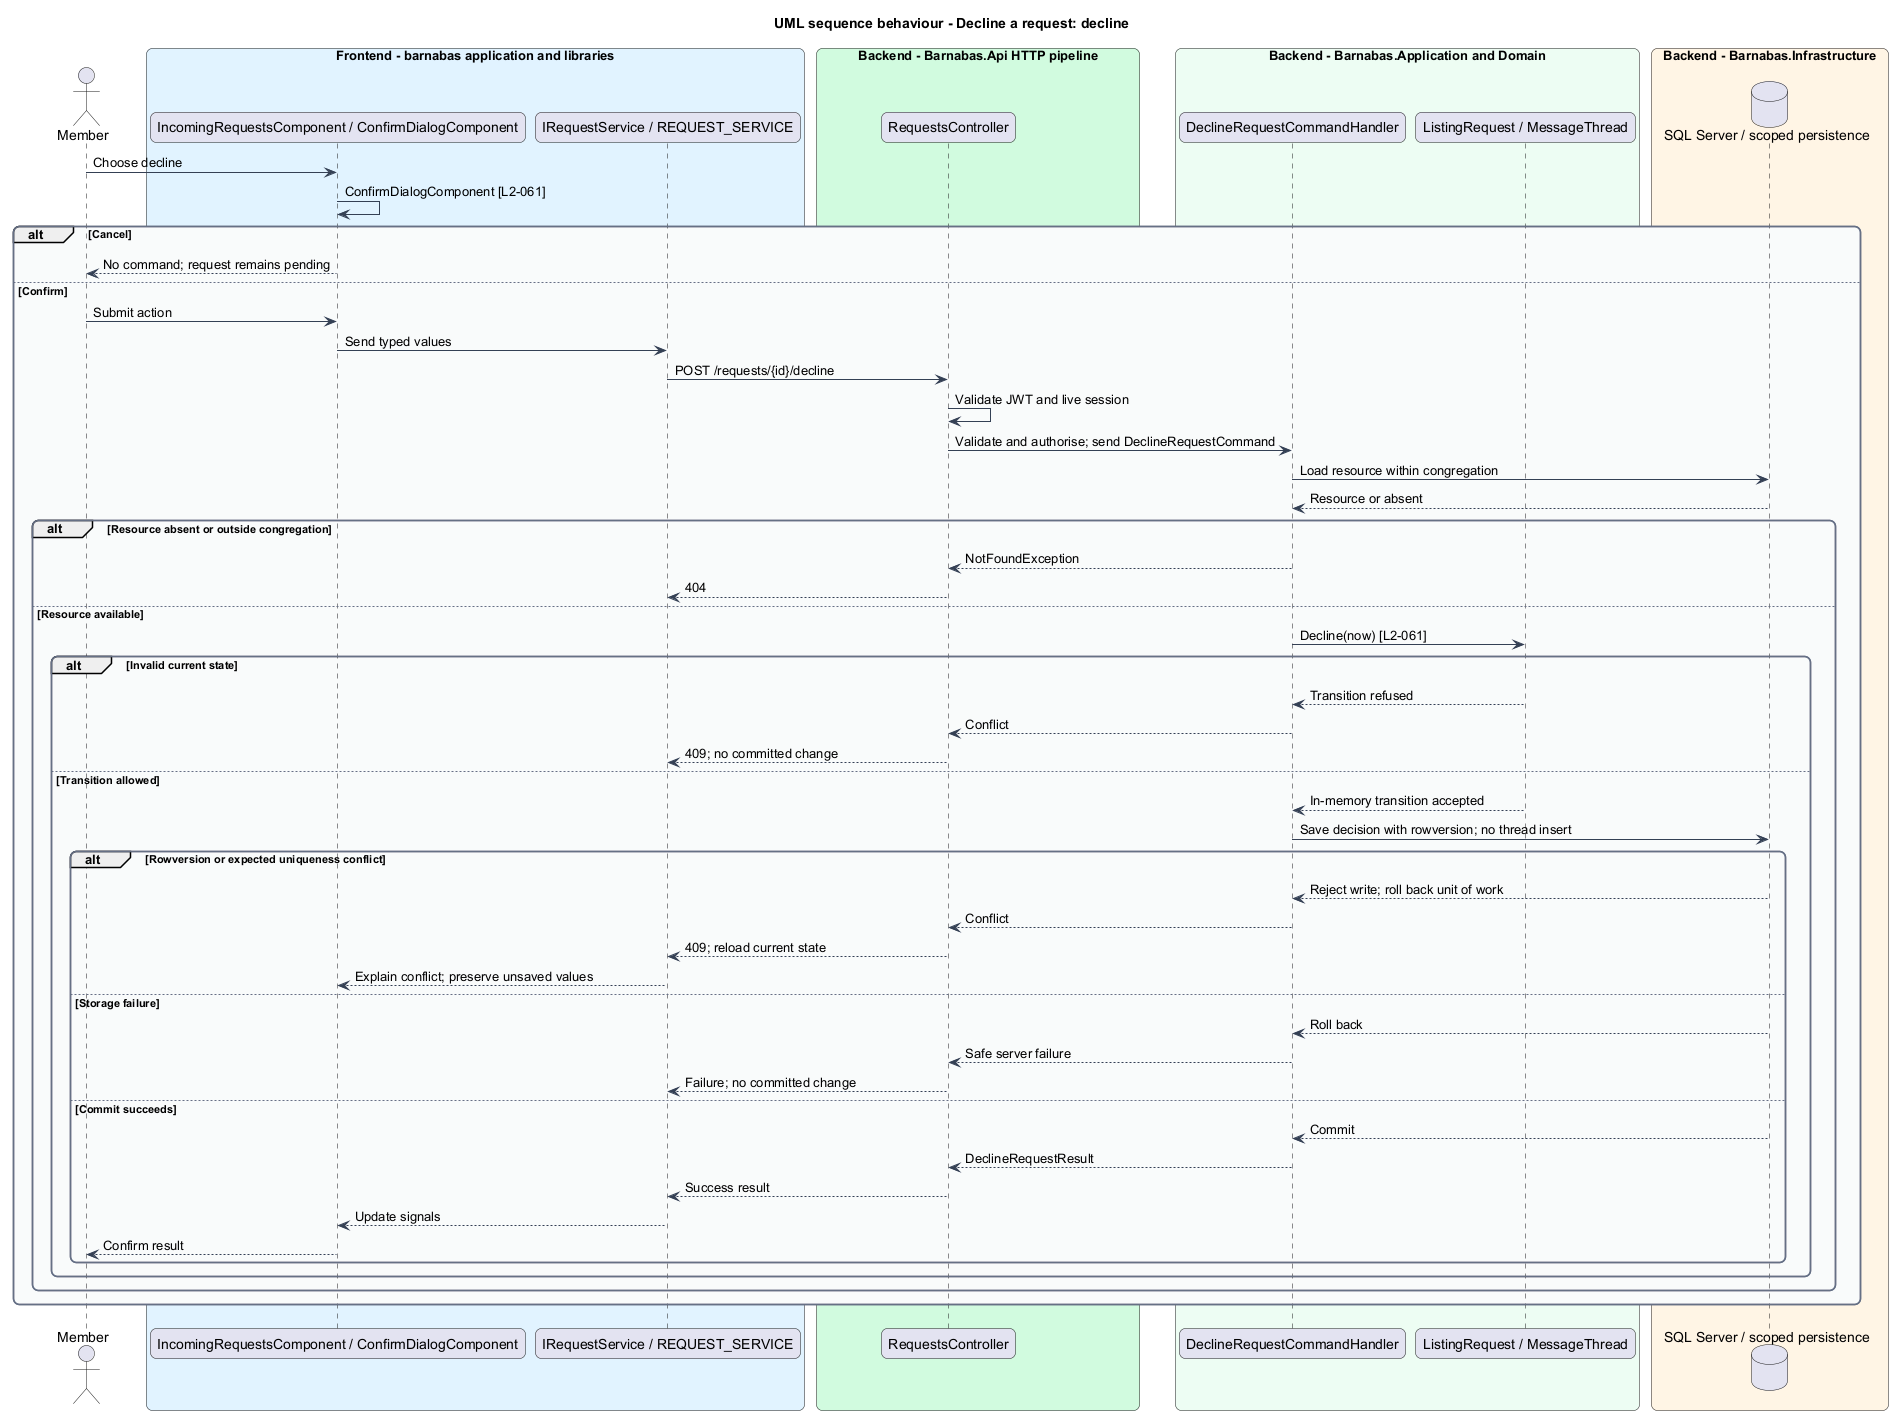

The diagram above was rendered by PlantUML. Its source (embedded in the PNG):
@startuml
title UML sequence behaviour - Decline a request: decline
skinparam backgroundColor #FFFFFF
skinparam shadowing false
skinparam roundcorner 12
skinparam defaultFontName Arial
skinparam ArrowColor #344054
skinparam rectangle {
  BorderColor #344054
  FontColor #101828
}
skinparam package {
  BorderColor #667085
  FontColor #101828
  BackgroundColor #F9FAFB
}
actor "Member" as actor
box "Frontend - barnabas application and libraries" #E0F2FE
  participant "IncomingRequestsComponent / ConfirmDialogComponent" as page
  participant "IRequestService / REQUEST_SERVICE" as client
end box
box "Backend - Barnabas.Api HTTP pipeline" #D1FADF
  participant "RequestsController" as api
end box
box "Backend - Barnabas.Application and Domain" #ECFDF3
  participant "DeclineRequestCommandHandler" as handler
  participant "ListingRequest / MessageThread" as entity
end box
box "Backend - Barnabas.Infrastructure" #FFF4E5
  database "SQL Server / scoped persistence" as db
end box
actor -> page : Choose decline
page -> page : ConfirmDialogComponent [L2-061]
alt Cancel
  page --> actor : No command; request remains pending
else Confirm
actor -> page : Submit action
page -> client : Send typed values
client -> api : POST /requests/{id}/decline
api -> api : Validate JWT and live session
api -> handler : Validate and authorise; send DeclineRequestCommand
handler -> db : Load resource within congregation
db --> handler : Resource or absent
alt Resource absent or outside congregation
  handler --> api : NotFoundException
  api --> client : 404
else Resource available
  handler -> entity : Decline(now) [L2-061]
  alt Invalid current state
    entity --> handler : Transition refused
    handler --> api : Conflict
    api --> client : 409; no committed change
  else Transition allowed
    entity --> handler : In-memory transition accepted
    handler -> db : Save decision with rowversion; no thread insert
    alt Rowversion or expected uniqueness conflict
      db --> handler : Reject write; roll back unit of work
      handler --> api : Conflict
      api --> client : 409; reload current state
      client --> page : Explain conflict; preserve unsaved values
    else Storage failure
      db --> handler : Roll back
      handler --> api : Safe server failure
      api --> client : Failure; no committed change
    else Commit succeeds
      db --> handler : Commit
      handler --> api : DeclineRequestResult
      api --> client : Success result
      client --> page : Update signals
      page --> actor : Confirm result
    end
  end
end
end
@enduml